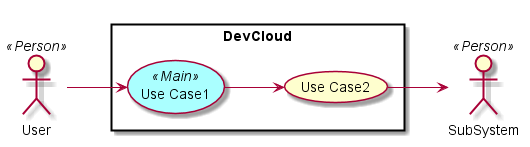

The diagram above was rendered by PlantUML. Its source (embedded in the PNG):
@startuml

left to right direction

skinparam usecase {
  BackgroudnColor #ffffaa
  BackgroundColor<<Main>> #aaffff
}
actor :User: <<Person>>
actor :SubSystem: <<Person>>


rectangle "DevCloud" {
UseCase UC1 <<Main>> as "Use Case1"
UseCase UC2  as "Use Case2"


User --> UC1
UC1 --> UC2
UC2 --> SubSystem
}

@enduml